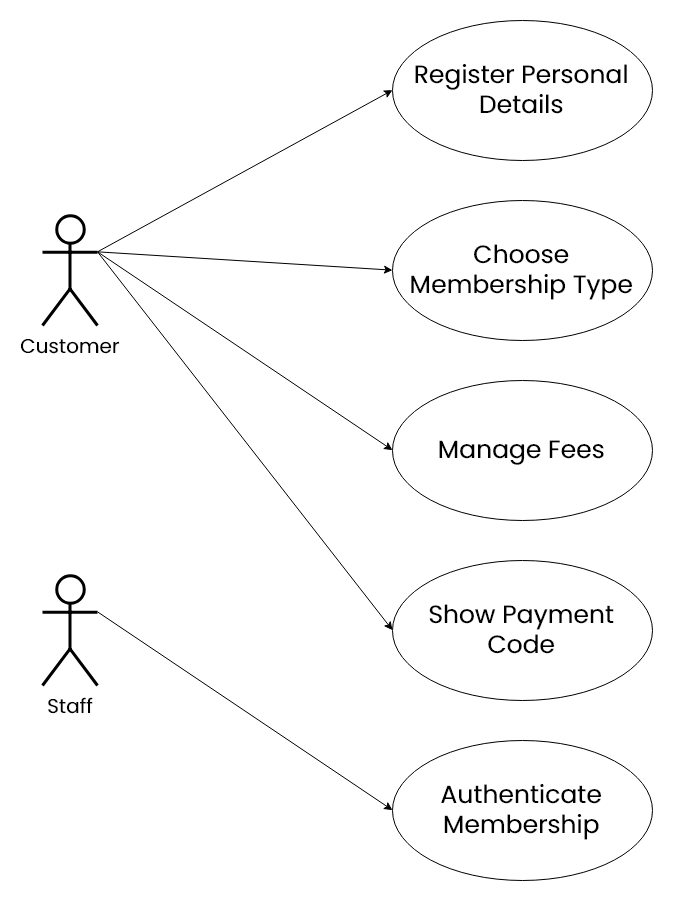

The diagram above was exported from draw.io. Its source (the exported page's mxGraphModel, read from the mxfile embedded in the PNG):
<mxGraphModel dx="1400" dy="957" grid="1" gridSize="10" guides="1" tooltips="1" connect="1" arrows="1" fold="1" page="1" pageScale="1" pageWidth="850" pageHeight="1100" math="0" shadow="0">
  <root>
    <mxCell id="0" />
    <mxCell id="1" parent="0" />
    <mxCell id="JbwypsiaeJsLBNa4BC5s-1" value="&lt;font style=&quot;font-size: 25px&quot; face=&quot;Poppins&quot;&gt;Register Personal Details&lt;/font&gt;" style="ellipse;whiteSpace=wrap;html=1;" vertex="1" parent="1">
      <mxGeometry x="500" y="110" width="260" height="140" as="geometry" />
    </mxCell>
    <mxCell id="JbwypsiaeJsLBNa4BC5s-2" value="&lt;font style=&quot;font-size: 25px&quot; face=&quot;Poppins&quot;&gt;Choose Membership Type&lt;/font&gt;" style="ellipse;whiteSpace=wrap;html=1;" vertex="1" parent="1">
      <mxGeometry x="500" y="290" width="260" height="140" as="geometry" />
    </mxCell>
    <mxCell id="JbwypsiaeJsLBNa4BC5s-3" value="&lt;font face=&quot;Poppins&quot; style=&quot;font-size: 25px&quot;&gt;Manage Fees&lt;/font&gt;&lt;br&gt;" style="ellipse;whiteSpace=wrap;html=1;" vertex="1" parent="1">
      <mxGeometry x="500" y="470" width="260" height="140" as="geometry" />
    </mxCell>
    <mxCell id="JbwypsiaeJsLBNa4BC5s-4" value="&lt;font style=&quot;font-size: 25px&quot; face=&quot;Poppins&quot;&gt;Show Payment Code&lt;/font&gt;" style="ellipse;whiteSpace=wrap;html=1;" vertex="1" parent="1">
      <mxGeometry x="500" y="650" width="260" height="140" as="geometry" />
    </mxCell>
    <mxCell id="JbwypsiaeJsLBNa4BC5s-5" value="&lt;font style=&quot;font-size: 25px&quot; face=&quot;Poppins&quot;&gt;Authenticate Membership&lt;/font&gt;" style="ellipse;whiteSpace=wrap;html=1;" vertex="1" parent="1">
      <mxGeometry x="500" y="830" width="260" height="140" as="geometry" />
    </mxCell>
    <mxCell id="JbwypsiaeJsLBNa4BC5s-8" style="rounded=0;orthogonalLoop=1;jettySize=auto;html=1;exitX=1;exitY=0.3333333333333333;exitDx=0;exitDy=0;exitPerimeter=0;entryX=0;entryY=0.5;entryDx=0;entryDy=0;" edge="1" parent="1" source="JbwypsiaeJsLBNa4BC5s-6" target="JbwypsiaeJsLBNa4BC5s-1">
      <mxGeometry relative="1" as="geometry" />
    </mxCell>
    <mxCell id="JbwypsiaeJsLBNa4BC5s-9" style="edgeStyle=none;rounded=0;orthogonalLoop=1;jettySize=auto;html=1;exitX=1;exitY=0.3333333333333333;exitDx=0;exitDy=0;exitPerimeter=0;entryX=0;entryY=0.5;entryDx=0;entryDy=0;" edge="1" parent="1" source="JbwypsiaeJsLBNa4BC5s-6" target="JbwypsiaeJsLBNa4BC5s-2">
      <mxGeometry relative="1" as="geometry" />
    </mxCell>
    <mxCell id="JbwypsiaeJsLBNa4BC5s-10" style="edgeStyle=none;rounded=0;orthogonalLoop=1;jettySize=auto;html=1;exitX=1;exitY=0.3333333333333333;exitDx=0;exitDy=0;exitPerimeter=0;entryX=0;entryY=0.5;entryDx=0;entryDy=0;" edge="1" parent="1" source="JbwypsiaeJsLBNa4BC5s-6" target="JbwypsiaeJsLBNa4BC5s-3">
      <mxGeometry relative="1" as="geometry" />
    </mxCell>
    <mxCell id="JbwypsiaeJsLBNa4BC5s-11" style="edgeStyle=none;rounded=0;orthogonalLoop=1;jettySize=auto;html=1;exitX=1;exitY=0.3333333333333333;exitDx=0;exitDy=0;exitPerimeter=0;entryX=0;entryY=0.5;entryDx=0;entryDy=0;" edge="1" parent="1" source="JbwypsiaeJsLBNa4BC5s-6" target="JbwypsiaeJsLBNa4BC5s-4">
      <mxGeometry relative="1" as="geometry" />
    </mxCell>
    <mxCell id="JbwypsiaeJsLBNa4BC5s-6" value="&lt;font style=&quot;font-size: 20px&quot;&gt;Customer&lt;br&gt;&lt;/font&gt;" style="shape=umlActor;verticalLabelPosition=bottom;labelBackgroundColor=#ffffff;verticalAlign=top;html=1;outlineConnect=0;fontFamily=Poppins;strokeWidth=3;" vertex="1" parent="1">
      <mxGeometry x="150" y="305" width="55" height="110" as="geometry" />
    </mxCell>
    <mxCell id="JbwypsiaeJsLBNa4BC5s-12" style="edgeStyle=none;rounded=0;orthogonalLoop=1;jettySize=auto;html=1;exitX=1;exitY=0.3333333333333333;exitDx=0;exitDy=0;exitPerimeter=0;entryX=0;entryY=0.5;entryDx=0;entryDy=0;" edge="1" parent="1" source="JbwypsiaeJsLBNa4BC5s-7" target="JbwypsiaeJsLBNa4BC5s-5">
      <mxGeometry relative="1" as="geometry" />
    </mxCell>
    <mxCell id="JbwypsiaeJsLBNa4BC5s-7" value="&lt;font style=&quot;font-size: 20px&quot;&gt;Staff&lt;/font&gt;" style="shape=umlActor;verticalLabelPosition=bottom;labelBackgroundColor=#ffffff;verticalAlign=top;html=1;outlineConnect=0;fontFamily=Poppins;strokeWidth=3;" vertex="1" parent="1">
      <mxGeometry x="150" y="665" width="55" height="110" as="geometry" />
    </mxCell>
  </root>
</mxGraphModel>